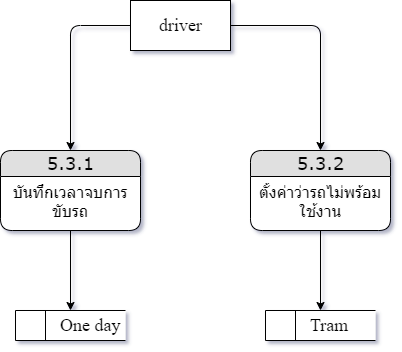

The diagram above was exported from draw.io. Its source (the exported page's mxGraphModel, read from the mxfile embedded in the PNG):
<mxGraphModel dx="868" dy="450" grid="1" gridSize="10" guides="1" tooltips="1" connect="1" arrows="1" fold="1" page="1" pageScale="1" pageWidth="850" pageHeight="1100" math="0" shadow="0">
  <root>
    <mxCell id="Ek5R7FTpZ5oPo5rEHJXZ-0" />
    <mxCell id="Ek5R7FTpZ5oPo5rEHJXZ-1" parent="Ek5R7FTpZ5oPo5rEHJXZ-0" />
    <mxCell id="l4WmMpdzAuwGHfjIRmiU-4" style="edgeStyle=orthogonalEdgeStyle;rounded=1;orthogonalLoop=1;jettySize=auto;html=1;fontSize=16;" parent="Ek5R7FTpZ5oPo5rEHJXZ-1" source="y-mLTo6ME-39A3hIMu2I-0" target="l4WmMpdzAuwGHfjIRmiU-0" edge="1">
      <mxGeometry relative="1" as="geometry">
        <Array as="points">
          <mxPoint x="190" y="315" />
        </Array>
      </mxGeometry>
    </mxCell>
    <mxCell id="l4WmMpdzAuwGHfjIRmiU-5" style="edgeStyle=orthogonalEdgeStyle;rounded=1;orthogonalLoop=1;jettySize=auto;html=1;fontSize=16;" parent="Ek5R7FTpZ5oPo5rEHJXZ-1" source="y-mLTo6ME-39A3hIMu2I-0" target="l4WmMpdzAuwGHfjIRmiU-2" edge="1">
      <mxGeometry relative="1" as="geometry" />
    </mxCell>
    <mxCell id="y-mLTo6ME-39A3hIMu2I-0" value="driver" style="html=1;dashed=0;whitespace=wrap;fontFamily=Times New Roman;fontSize=18;align=center;" parent="Ek5R7FTpZ5oPo5rEHJXZ-1" vertex="1">
      <mxGeometry x="250" y="290" width="100" height="50" as="geometry" />
    </mxCell>
    <mxCell id="y-mLTo6ME-39A3hIMu2I-1" value="&lt;blockquote style=&quot;margin: 0 0 0 40px ; border: none ; padding: 0px&quot;&gt;One day&lt;/blockquote&gt;" style="html=1;dashed=0;whitespace=wrap;shape=mxgraph.dfd.dataStoreID;align=left;spacingLeft=3;points=[[0,0],[0.5,0],[1,0],[0,0.5],[1,0.5],[0,1],[0.5,1],[1,1]];fontFamily=Times New Roman;fontSize=18;" parent="Ek5R7FTpZ5oPo5rEHJXZ-1" vertex="1">
      <mxGeometry x="135" y="600" width="110" height="30" as="geometry" />
    </mxCell>
    <mxCell id="y-mLTo6ME-39A3hIMu2I-2" value="&lt;blockquote style=&quot;margin: 0 0 0 40px ; border: none ; padding: 0px&quot;&gt;Tram&lt;/blockquote&gt;" style="html=1;dashed=0;whitespace=wrap;shape=mxgraph.dfd.dataStoreID;align=left;spacingLeft=3;points=[[0,0],[0.5,0],[1,0],[0,0.5],[1,0.5],[0,1],[0.5,1],[1,1]];fontFamily=Times New Roman;fontSize=18;" parent="Ek5R7FTpZ5oPo5rEHJXZ-1" vertex="1">
      <mxGeometry x="385" y="600" width="110" height="30" as="geometry" />
    </mxCell>
    <mxCell id="l4WmMpdzAuwGHfjIRmiU-6" style="edgeStyle=orthogonalEdgeStyle;rounded=1;orthogonalLoop=1;jettySize=auto;html=1;fontSize=16;" parent="Ek5R7FTpZ5oPo5rEHJXZ-1" source="l4WmMpdzAuwGHfjIRmiU-0" target="y-mLTo6ME-39A3hIMu2I-1" edge="1">
      <mxGeometry relative="1" as="geometry" />
    </mxCell>
    <mxCell id="l4WmMpdzAuwGHfjIRmiU-0" value="&lt;font style=&quot;font-size: 18px&quot;&gt;5.3.1&lt;br&gt;&lt;/font&gt;" style="swimlane;html=1;fontStyle=0;childLayout=stackLayout;horizontal=1;startSize=26;fillColor=#e0e0e0;horizontalStack=0;resizeParent=1;resizeLast=0;collapsible=1;marginBottom=0;swimlaneFillColor=#ffffff;align=center;rounded=1;shadow=0;comic=0;labelBackgroundColor=none;strokeWidth=1;fontFamily=Verdana;fontSize=12" parent="Ek5R7FTpZ5oPo5rEHJXZ-1" vertex="1">
      <mxGeometry x="120" y="440" width="140" height="80" as="geometry" />
    </mxCell>
    <mxCell id="l4WmMpdzAuwGHfjIRmiU-1" value="&lt;span style=&quot;font-size: 16px&quot;&gt;บันทึกเวลาจบการขับรถ&lt;/span&gt;" style="text;html=1;strokeColor=none;fillColor=none;spacingLeft=4;spacingRight=4;whiteSpace=wrap;overflow=hidden;rotatable=0;points=[[0,0.5],[1,0.5]];portConstraint=eastwest;align=center;" parent="l4WmMpdzAuwGHfjIRmiU-0" vertex="1">
      <mxGeometry y="26" width="140" height="44" as="geometry" />
    </mxCell>
    <mxCell id="l4WmMpdzAuwGHfjIRmiU-7" style="edgeStyle=orthogonalEdgeStyle;rounded=1;orthogonalLoop=1;jettySize=auto;html=1;fontSize=16;" parent="Ek5R7FTpZ5oPo5rEHJXZ-1" source="l4WmMpdzAuwGHfjIRmiU-2" target="y-mLTo6ME-39A3hIMu2I-2" edge="1">
      <mxGeometry relative="1" as="geometry" />
    </mxCell>
    <mxCell id="l4WmMpdzAuwGHfjIRmiU-2" value="&lt;font style=&quot;font-size: 18px&quot;&gt;5.3.2&lt;br&gt;&lt;/font&gt;" style="swimlane;html=1;fontStyle=0;childLayout=stackLayout;horizontal=1;startSize=26;fillColor=#e0e0e0;horizontalStack=0;resizeParent=1;resizeLast=0;collapsible=1;marginBottom=0;swimlaneFillColor=#ffffff;align=center;rounded=1;shadow=0;comic=0;labelBackgroundColor=none;strokeWidth=1;fontFamily=Verdana;fontSize=12" parent="Ek5R7FTpZ5oPo5rEHJXZ-1" vertex="1">
      <mxGeometry x="370" y="440" width="140" height="80" as="geometry" />
    </mxCell>
    <mxCell id="l4WmMpdzAuwGHfjIRmiU-3" value="&lt;span style=&quot;font-size: 16px&quot;&gt;ตั้งค่าว่ารถไม่พร้อมใช้งาน&lt;/span&gt;" style="text;html=1;strokeColor=none;fillColor=none;spacingLeft=4;spacingRight=4;whiteSpace=wrap;overflow=hidden;rotatable=0;points=[[0,0.5],[1,0.5]];portConstraint=eastwest;align=center;" parent="l4WmMpdzAuwGHfjIRmiU-2" vertex="1">
      <mxGeometry y="26" width="140" height="44" as="geometry" />
    </mxCell>
  </root>
</mxGraphModel>